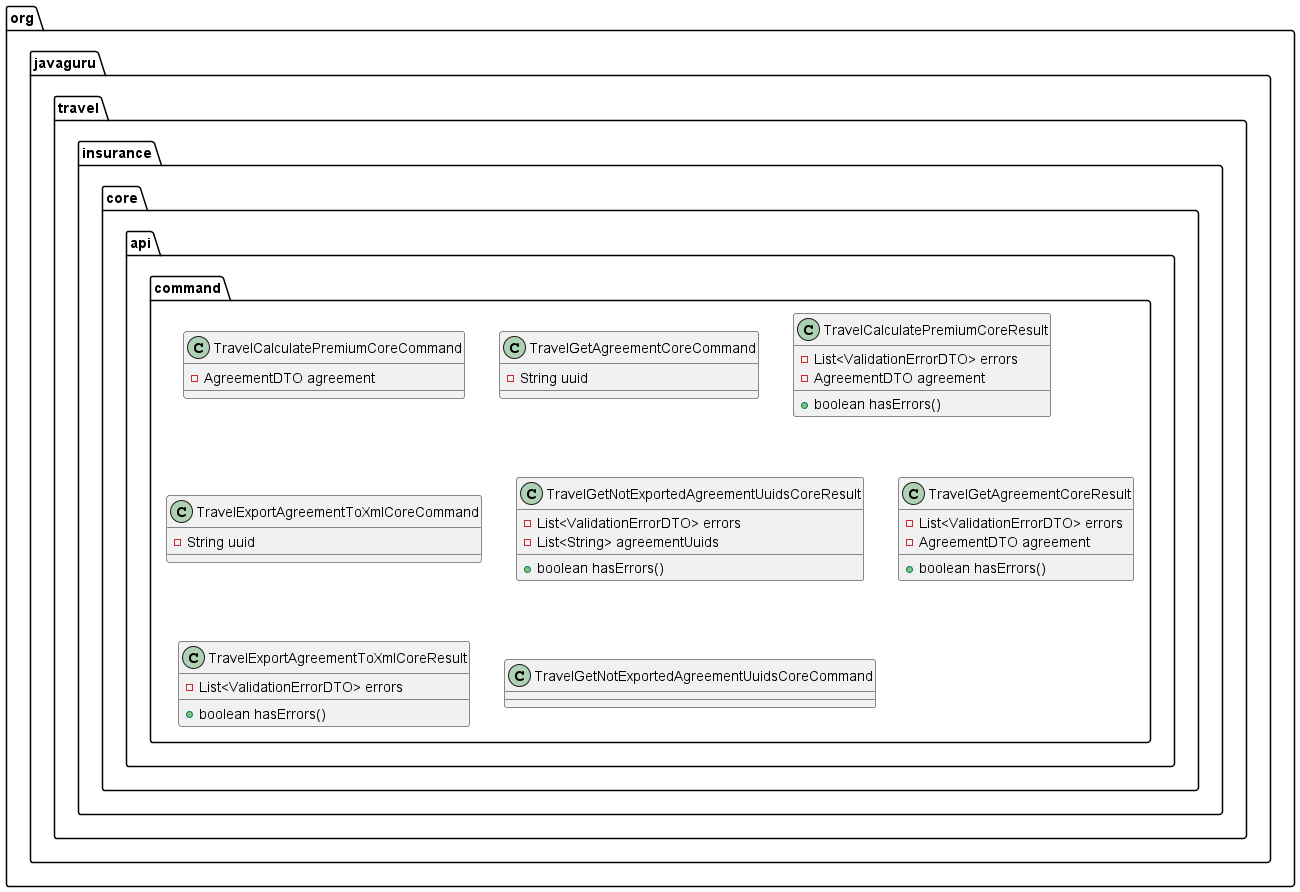

The diagram above was rendered by PlantUML. Its source (embedded in the PNG):
@startuml
class org.javaguru.travel.insurance.core.api.command.TravelCalculatePremiumCoreCommand {
- AgreementDTO agreement
}

class org.javaguru.travel.insurance.core.api.command.TravelGetAgreementCoreCommand {
- String uuid
}

class org.javaguru.travel.insurance.core.api.command.TravelCalculatePremiumCoreResult {
- List<ValidationErrorDTO> errors
- AgreementDTO agreement
+ boolean hasErrors()
}


class org.javaguru.travel.insurance.core.api.command.TravelExportAgreementToXmlCoreCommand {
- String uuid
}

class org.javaguru.travel.insurance.core.api.command.TravelGetNotExportedAgreementUuidsCoreResult {
- List<ValidationErrorDTO> errors
- List<String> agreementUuids
+ boolean hasErrors()
}


class org.javaguru.travel.insurance.core.api.command.TravelGetAgreementCoreResult {
- List<ValidationErrorDTO> errors
- AgreementDTO agreement
+ boolean hasErrors()
}


class org.javaguru.travel.insurance.core.api.command.TravelExportAgreementToXmlCoreResult {
- List<ValidationErrorDTO> errors
+ boolean hasErrors()
}


class org.javaguru.travel.insurance.core.api.command.TravelGetNotExportedAgreementUuidsCoreCommand {
}
@enduml